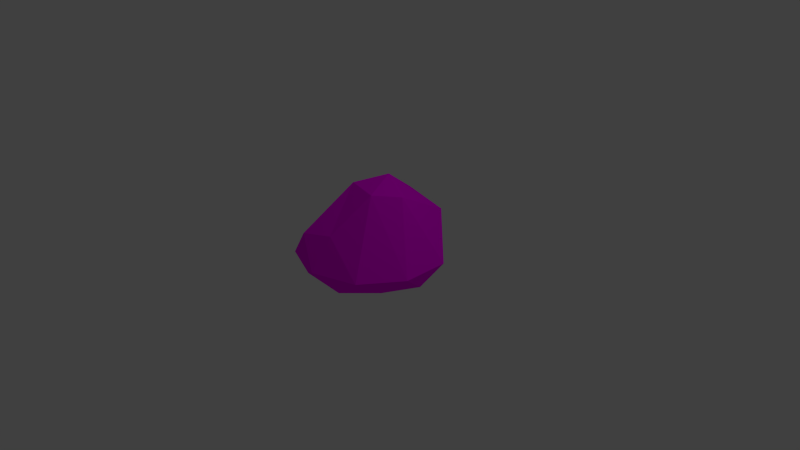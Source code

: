 # Source: pedra03.blend  (saved by Blender 2.71.0; exported with 4.5.12 LTS)
import bpy
from mathutils import Matrix  # noqa: F401  (used for matrix-valued properties, if any)

bpy.ops.wm.read_factory_settings(use_empty=True)
scene = bpy.context.scene
scene.name = 'Scene'

# ---- collections
col_collection_1 = bpy.data.collections.new('Collection 1'); scene.collection.children.link(col_collection_1)

# ---- images (referenced by path relative to the original .blend; pixels are not part of the script)
import os
ASSET_DIR = os.environ.get("B2B_ASSET_DIR", "")  # directory of the original .blend (textures are referenced by path, not embedded)
HERE = os.path.dirname(os.path.abspath(__file__))  # packed textures are extracted next to this script under _unpacked/

def load_image(name, relpath, width, height, colorspace="sRGB"):
    """Load a texture the original file referenced (path relative to the .blend, or extracted next to this script)."""
    p = next((c for c in (os.path.join(HERE, relpath), os.path.join(ASSET_DIR, relpath)) if relpath and os.path.exists(c)), "")
    if p:
        img = bpy.data.images.load(p, check_existing=True)
        img.name = name
    else:  # same state as the original file: an image datablock whose file is absent (Cycles renders it pink)
        img = bpy.data.images.new(name, width, height)
        img.source = "FILE"
        img.filepath = "//" + (relpath or name)
    img.colorspace_settings.name = colorspace
    return img
img_cor_mapa_pedra03_png = load_image('cor_mapa_pedra03.png', 'cor_mapa_pedra03.png', 1024, 1024, 'sRGB')

# ---- materials (node trees are filled in below, after node groups)
mat_material = bpy.data.materials.new('Material')
mat_material.alpha_threshold = 0.0
mat_material.roughness = 0.5
mat_material.line_color = (0.0, 0.0, 0.0, 1.0)

# ---- material node trees
mat_material.use_nodes = True; mat_material.node_tree.nodes.clear()
_N = mat_material.node_tree.nodes; _L = mat_material.node_tree.links
n0 = _N.new('ShaderNodeOutputMaterial'); n0.name = 'Material Output'; n0.location = (300, 300)
n1 = _N.new('ShaderNodeBsdfDiffuse'); n1.name = 'Diffuse BSDF'; n1.location = (10, 300)
n2 = _N.new('ShaderNodeTexImage'); n2.name = 'Image Texture'; n2.location = (-244, 301)
n2.width = 140
n2.image = img_cor_mapa_pedra03_png
_L.new(n1.outputs[0], n0.inputs[0])
_L.new(n2.outputs[0], n1.inputs[0])
n0.is_active_output = True

# ---- world
world_world = bpy.data.worlds.new('World'); scene.world = world_world
world_world.color = (0.05088, 0.05088, 0.05088)
world_world.use_sun_shadow = False
world_world.sun_shadow_jitter_overblur = 0.0
world_world.cycles.sampling_method = 'MANUAL'
world_world.cycles.sample_map_resolution = 256

# ---- cameras
cam_camera = bpy.data.cameras.new('Camera')
cam_camera.clip_end = 100.0
cam_camera.lens = 35.0
cam_camera.sensor_width = 32.0
cam_camera.sensor_height = 18.0
cam_camera.ortho_scale = 7.314
cam_camera.dof.focus_distance = 0.0

# ---- lights
light_lamp = bpy.data.lights.new('Lamp', 'POINT')
light_lamp.transmission_factor = 0.0
light_lamp.cutoff_distance = 30.0
light_lamp.energy = 100.0
light_lamp.shadow_buffer_clip_start = 1.001
light_lamp.shadow_soft_size = 0.1
light_lamp.shadow_maximum_resolution = 0.006
light_lamp.use_absolute_resolution = True
light_lamp.cycles.use_multiple_importance_sampling = False

# ---- meshes
me_icosphere = bpy.data.meshes.new('Icosphere')
me_icosphere.from_pydata([(0.0, 0.0, -0.2548), (0.7236, -0.5257, -0.05502), (-0.2764, -0.8506, -0.05502), (-0.8944, 0.0, -0.05501), (-0.2772, 0.7926, -0.04502), (0.7236, 0.5257, -0.05502), (0.1265, -0.7906, 0.5825), (-0.2567, -0.6017, 0.3906), (-0.7006, 0.6032, 0.4715), (0.2545, 0.6499, 0.4351), (0.6203, -0.06684, 1.024), (-0.04446, 0.08484, 0.984), (-0.1625, -0.5, -0.2101), (0.4253, -0.309, -0.2101), (0.2629, -0.809, -0.1335), (0.8506, 0.0, -0.1335), (0.4253, 0.309, -0.2101), (-0.5257, 0.0, -0.2101), (-0.6882, -0.5, -0.1335), (-0.1625, 0.5, -0.2101), (-0.6882, 0.5, -0.1335), (0.2629, 0.809, -0.1335), (0.9511, -0.309, 0.1177), (0.9511, 0.309, 0.1177), (0.0, -1.0, 0.1177), (0.5878, -0.809, 0.1177), (-0.9511, -0.309, 0.1177), (-0.5878, -0.809, 0.1177), (-0.5784, 0.7096, 0.1532), (-0.9511, 0.309, 0.1177), (0.5199, 0.6881, 0.1343), (-0.07296, 0.7211, 0.1362), (0.4171, -0.3807, 1.084), (-0.2447, -0.9064, 0.538), (-0.5042, 0.07023, 0.4144), (-0.1926, 0.6637, 0.4732), (0.5603, 0.6598, 0.6201), (0.05327, -0.3416, 1.131), (0.2983, 0.01733, 1.211), (-0.1603, -0.2016, 0.5857), (-0.5111, 0.5115, 0.7002), (0.01235, 0.647, 0.7553)], [], [(0, 13, 12), (1, 13, 15), (0, 12, 17), (0, 17, 19), (0, 19, 16), (1, 15, 22), (2, 14, 24), (3, 18, 26), (4, 20, 28), (5, 21, 30), (1, 22, 25), (2, 24, 27), (3, 26, 29), (4, 28, 31), (5, 30, 23), (6, 32, 37), (7, 33, 39), (8, 34, 40), (9, 35, 41), (10, 36, 38), (12, 14, 2), (12, 13, 14), (13, 1, 14), (15, 16, 5), (15, 13, 16), (13, 0, 16), (17, 18, 3), (17, 12, 18), (12, 2, 18), (19, 20, 4), (19, 17, 20), (17, 3, 20), (16, 21, 5), (16, 19, 21), (19, 4, 21), (22, 23, 10), (22, 15, 23), (15, 5, 23), (24, 25, 6), (24, 14, 25), (14, 1, 25), (26, 27, 7), (26, 18, 27), (18, 2, 27), (28, 29, 8), (28, 20, 29), (20, 3, 29), (30, 31, 9), (30, 21, 31), (21, 4, 31), (25, 32, 6), (25, 22, 32), (22, 10, 32), (27, 33, 7), (27, 24, 33), (24, 6, 33), (29, 34, 8), (29, 26, 34), (26, 7, 34), (31, 35, 9), (31, 28, 35), (28, 8, 35), (23, 36, 10), (23, 30, 36), (30, 9, 36), (37, 38, 11), (37, 32, 38), (32, 10, 38), (39, 37, 11), (39, 33, 37), (33, 6, 37), (40, 39, 11), (40, 34, 39), (34, 7, 39), (41, 40, 11), (41, 35, 40), (35, 8, 40), (38, 41, 11), (38, 36, 41), (36, 9, 41)])
_uv = me_icosphere.uv_layers.new(name='UVMap')
_uv.uv.foreach_set('vector', [0.2597, 0.1685, 0.3273, 0.2648, 0.194, 0.2656, 0.3758, 0.3389, 0.3273, 0.2648, 0.4393, 0.2388, 0.2597, 0.1685, 0.194, 0.2656, 0.142, 0.1387, 0.2597, 0.1685, 0.142, 0.1387, 0.2564, 0.03741, 0.2597, 0.1685, 0.2564, 0.03741, 0.379, 0.1338, 0.3758, 0.3389, 0.4393, 0.2388, 0.4602, 0.3323, 0.1459, 0.3391, 0.2607, 0.3561, 0.1861, 0.4131, 0.05048, 0.1252, 0.08376, 0.2402, 0.0001912, 0.1956, 0.1741, 0.9228, 0.06057, 0.9179, 0.1246, 0.8613, 0.4104, 0.9998, 0.2806, 0.9847, 0.3624, 0.9393, 0.3758, 0.3389, 0.4602, 0.3323, 0.3353, 0.4131, 0.1459, 0.3391, 0.1861, 0.4131, 0.06192, 0.3321, 0.05048, 0.1252, 0.0001912, 0.1956, 0.01737, 0.04481, 0.1741, 0.9228, 0.1246, 0.8613, 0.23, 0.8955, 0.4104, 0.9998, 0.3624, 0.9393, 0.4935, 0.9804, 0.2086, 0.596, 0.356, 0.669, 0.2997, 0.7339, 0.6027, 0.2054, 0.5258, 0.2186, 0.6494, 0.1155, 0.8759, 0.08746, 0.7537, 0.1453, 0.8198, 0.03984, 0.3239, 0.8512, 0.2261, 0.8122, 0.2913, 0.7622, 0.9369, 0.5448, 0.8273, 0.7105, 0.861, 0.5094, 0.194, 0.2656, 0.2607, 0.3561, 0.1459, 0.3391, 0.194, 0.2656, 0.3273, 0.2648, 0.2607, 0.3561, 0.3273, 0.2648, 0.3758, 0.3389, 0.2607, 0.3561, 0.4393, 0.2388, 0.379, 0.1338, 0.4788, 0.1148, 0.4393, 0.2388, 0.3273, 0.2648, 0.379, 0.1338, 0.3273, 0.2648, 0.2597, 0.1685, 0.379, 0.1338, 0.142, 0.1387, 0.08376, 0.2402, 0.05048, 0.1252, 0.142, 0.1387, 0.194, 0.2656, 0.08376, 0.2402, 0.194, 0.2656, 0.1459, 0.3391, 0.08376, 0.2402, 0.1549, 0.9998, 0.06057, 0.9179, 0.1741, 0.9228, 0.2564, 0.03741, 0.142, 0.1387, 0.1189, 0.009393, 0.142, 0.1387, 0.05048, 0.1252, 0.1189, 0.009393, 0.379, 0.1338, 0.3917, 0.0001912, 0.4788, 0.1148, 0.379, 0.1338, 0.2564, 0.03741, 0.3917, 0.0001912, 0.1549, 0.9998, 0.1741, 0.9228, 0.2806, 0.9847, 0.3819, 0.4135, 0.5254, 0.4135, 0.4381, 0.6376, 0.4602, 0.3323, 0.4393, 0.2388, 0.5255, 0.196, 0.4393, 0.2388, 0.4788, 0.1148, 0.5255, 0.196, 0.1161, 0.5166, 0.2425, 0.4479, 0.2086, 0.596, 0.1861, 0.4131, 0.2607, 0.3561, 0.3353, 0.4131, 0.2607, 0.3561, 0.3758, 0.3389, 0.3353, 0.4131, 0.7591, 0.301, 0.6137, 0.3133, 0.6027, 0.2054, 0.0001912, 0.1956, 0.08376, 0.2402, 0.06192, 0.3321, 0.08376, 0.2402, 0.1459, 0.3391, 0.06192, 0.3321, 0.1246, 0.8613, 0.0001912, 0.84, 0.1106, 0.7812, 0.1246, 0.8613, 0.06057, 0.9179, 0.0001912, 0.84, 0.1189, 0.009393, 0.05048, 0.1252, 0.01737, 0.04481, 0.3624, 0.9393, 0.23, 0.8955, 0.3239, 0.8512, 0.3624, 0.9393, 0.2806, 0.9847, 0.23, 0.8955, 0.2806, 0.9847, 0.1741, 0.9228, 0.23, 0.8955, 0.2425, 0.4479, 0.356, 0.669, 0.2086, 0.596, 0.2425, 0.4479, 0.3819, 0.4135, 0.356, 0.669, 0.3819, 0.4135, 0.4381, 0.6376, 0.356, 0.669, 0.6137, 0.3133, 0.5258, 0.2186, 0.6027, 0.2054, 0.0001912, 0.6018, 0.1161, 0.5166, 0.125, 0.6316, 0.1161, 0.5166, 0.2086, 0.596, 0.125, 0.6316, 0.8759, 0.2119, 0.7537, 0.1453, 0.8759, 0.08746, 0.8759, 0.2119, 0.7591, 0.301, 0.7537, 0.1453, 0.7591, 0.301, 0.6027, 0.2054, 0.7537, 0.1453, 0.23, 0.8955, 0.2261, 0.8122, 0.3239, 0.8512, 0.23, 0.8955, 0.1246, 0.8613, 0.2261, 0.8122, 0.1246, 0.8613, 0.1106, 0.7812, 0.2261, 0.8122, 0.5254, 0.4135, 0.6141, 0.557, 0.4381, 0.6376, 0.4935, 0.9804, 0.3624, 0.9393, 0.406, 0.8309, 0.3624, 0.9393, 0.3239, 0.8512, 0.406, 0.8309, 0.855, 0.4135, 0.861, 0.5094, 0.7738, 0.4878, 0.855, 0.4135, 0.9369, 0.4522, 0.861, 0.5094, 0.9369, 0.4522, 0.9369, 0.5448, 0.861, 0.5094, 0.6494, 0.1155, 0.5519, 0.01795, 0.6596, 0.0001912, 0.6494, 0.1155, 0.5258, 0.2186, 0.5519, 0.01795, 0.125, 0.6316, 0.2086, 0.596, 0.2997, 0.7339, 0.8198, 0.03984, 0.6494, 0.1155, 0.6596, 0.0001912, 0.8198, 0.03984, 0.7537, 0.1453, 0.6494, 0.1155, 0.7537, 0.1453, 0.6027, 0.2054, 0.6494, 0.1155, 0.7146, 0.6221, 0.6145, 0.5377, 0.7738, 0.4878, 0.2913, 0.7622, 0.2261, 0.8122, 0.1663, 0.7343, 0.2261, 0.8122, 0.1106, 0.7812, 0.1663, 0.7343, 0.861, 0.5094, 0.7146, 0.6221, 0.7738, 0.4878, 0.861, 0.5094, 0.8273, 0.7105, 0.7146, 0.6221, 0.406, 0.8309, 0.3239, 0.8512, 0.2913, 0.7622])
me_icosphere.materials.append(mat_material)
me_icosphere.use_remesh_preserve_volume = False
me_icosphere.use_remesh_preserve_attributes = False
me_icosphere.use_mirror_vertex_groups = False
me_icosphere.update()

# ---- objects
ob_icosphere = bpy.data.objects.new('Icosphere', me_icosphere)
ob_lamp = bpy.data.objects.new('Lamp', light_lamp)
ob_camera = bpy.data.objects.new('Camera', cam_camera)

# ---- transforms, parenting, visibility, modifiers, constraints
ob_icosphere.location = (0.0, 0.0, 0.0)
ob_icosphere.lineart.crease_threshold = 0.0
ob_lamp.location = (4.076, 1.005, 5.904)
ob_lamp.rotation_euler = (0.6503, 0.05522, 1.866)
ob_lamp.lock_rotations_4d = False
ob_lamp.empty_display_type = 'ARROWS'
ob_lamp.color = (0.0, 0.0, 0.0, 0.0)
ob_lamp.lineart.crease_threshold = 0.0
ob_camera.location = (7.481, -6.508, 5.344)
ob_camera.rotation_euler = (1.109, 0.01082, 0.8149)
ob_camera.lock_rotations_4d = False
ob_camera.empty_display_type = 'ARROWS'
ob_camera.color = (0.0, 0.0, 0.0, 0.0)
ob_camera.display_type = 'WIRE'
ob_camera.lineart.crease_threshold = 0.0

# ---- collection membership
col_collection_1.objects.link(ob_icosphere)
col_collection_1.objects.link(ob_lamp)
col_collection_1.objects.link(ob_camera)

# ---- scene / render settings (as saved in the file)
scene.camera = ob_camera
scene.frame_start = 1; scene.frame_end = 250; scene.frame_set(1)
scene.render.engine = 'CYCLES'
scene.render.resolution_percentage = 50
scene.render.dither_intensity = 0.0
scene.cycles.use_denoising = False
scene.cycles.samples = 10
scene.cycles.sampling_pattern = 'TABULATED_SOBOL'
scene.cycles.light_sampling_threshold = 0.0
scene.cycles.use_adaptive_sampling = False
scene.cycles.use_light_tree = False
scene.cycles.blur_glossy = 0.0
scene.cycles.volume_bounces = 1
scene.cycles.pixel_filter_type = 'GAUSSIAN'
scene.cycles.sample_clamp_indirect = 0.0
scene.view_settings.view_transform = 'Standard'
bpy.context.view_layer.update()
